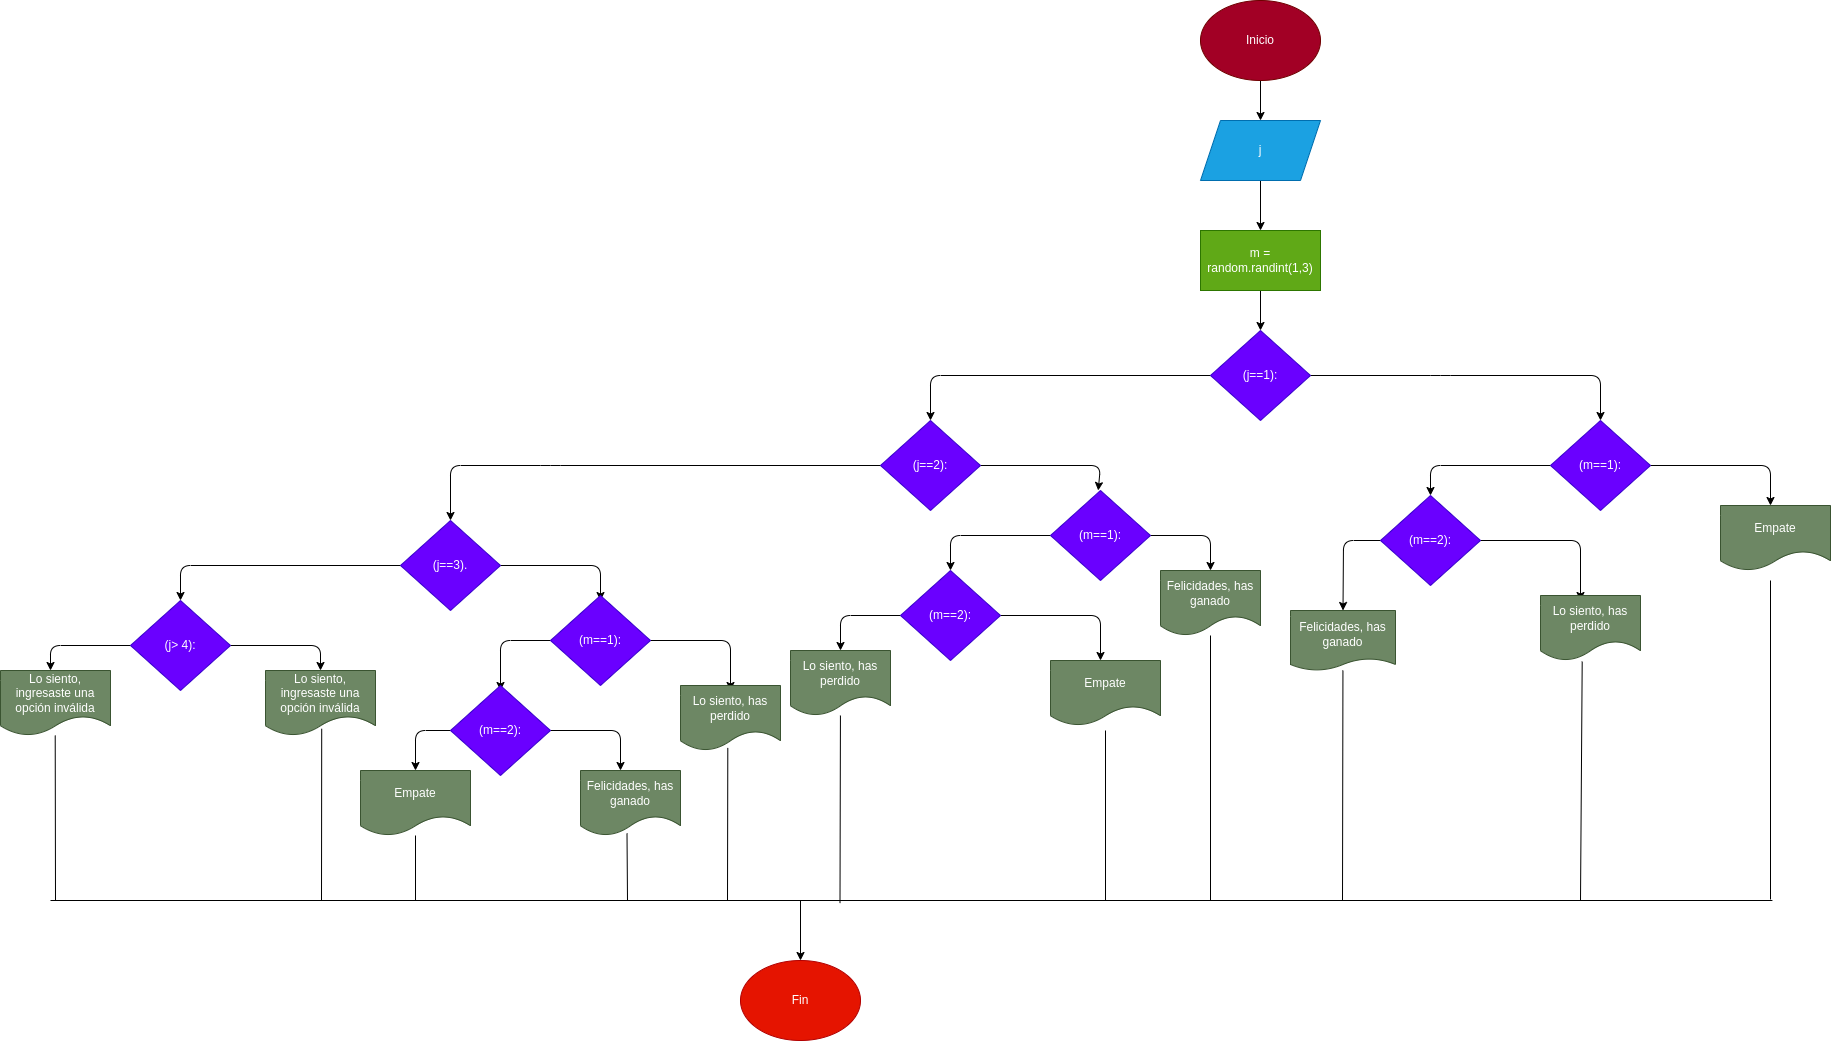

The diagram above was exported from draw.io. Its source (the exported page's mxGraphModel, read from the mxfile embedded in the PNG):
<mxGraphModel dx="788" dy="411" grid="1" gridSize="10" guides="1" tooltips="1" connect="1" arrows="1" fold="1" page="1" pageScale="1" pageWidth="827" pageHeight="1169" math="0" shadow="0">
  <root>
    <mxCell id="0" />
    <mxCell id="1" parent="0" />
    <mxCell id="17" value="" style="edgeStyle=none;html=1;" edge="1" parent="1" source="18" target="20">
      <mxGeometry relative="1" as="geometry" />
    </mxCell>
    <mxCell id="18" value="Inicio" style="ellipse;whiteSpace=wrap;html=1;fillColor=#a20025;fontColor=#ffffff;strokeColor=#6F0000;" vertex="1" parent="1">
      <mxGeometry x="1340" y="570" width="120" height="80" as="geometry" />
    </mxCell>
    <mxCell id="19" value="" style="edgeStyle=none;html=1;" edge="1" parent="1" source="20" target="22">
      <mxGeometry relative="1" as="geometry" />
    </mxCell>
    <mxCell id="20" value="j" style="shape=parallelogram;perimeter=parallelogramPerimeter;whiteSpace=wrap;html=1;fixedSize=1;fillColor=#1ba1e2;fontColor=#ffffff;strokeColor=#006EAF;" vertex="1" parent="1">
      <mxGeometry x="1340" y="690" width="120" height="60" as="geometry" />
    </mxCell>
    <mxCell id="21" value="" style="edgeStyle=none;html=1;" edge="1" parent="1" source="22" target="25">
      <mxGeometry relative="1" as="geometry" />
    </mxCell>
    <mxCell id="22" value="m = random.randint(1,3)" style="whiteSpace=wrap;html=1;fillColor=#60a917;fontColor=#ffffff;strokeColor=#2D7600;" vertex="1" parent="1">
      <mxGeometry x="1340" y="800" width="120" height="60" as="geometry" />
    </mxCell>
    <mxCell id="23" value="" style="edgeStyle=none;html=1;" edge="1" parent="1" source="25">
      <mxGeometry relative="1" as="geometry">
        <mxPoint x="1740" y="990" as="targetPoint" />
        <Array as="points">
          <mxPoint x="1580" y="945" />
          <mxPoint x="1740" y="945" />
        </Array>
      </mxGeometry>
    </mxCell>
    <mxCell id="24" style="edgeStyle=none;html=1;entryX=0.5;entryY=0;entryDx=0;entryDy=0;" edge="1" parent="1" source="25" target="35">
      <mxGeometry relative="1" as="geometry">
        <mxPoint x="1190" y="990" as="targetPoint" />
        <Array as="points">
          <mxPoint x="1070" y="945" />
        </Array>
      </mxGeometry>
    </mxCell>
    <mxCell id="25" value="(j==1):" style="rhombus;whiteSpace=wrap;html=1;fillColor=#6a00ff;fontColor=#ffffff;strokeColor=#3700CC;" vertex="1" parent="1">
      <mxGeometry x="1350" y="900" width="100" height="90" as="geometry" />
    </mxCell>
    <mxCell id="26" value="" style="edgeStyle=none;html=1;" edge="1" parent="1" source="28">
      <mxGeometry relative="1" as="geometry">
        <mxPoint x="1910" y="1075" as="targetPoint" />
        <Array as="points">
          <mxPoint x="1910" y="1035" />
        </Array>
      </mxGeometry>
    </mxCell>
    <mxCell id="27" value="" style="edgeStyle=none;html=1;entryX=0.5;entryY=0;entryDx=0;entryDy=0;" edge="1" parent="1" source="28" target="31">
      <mxGeometry relative="1" as="geometry">
        <mxPoint x="1430" y="1070" as="targetPoint" />
        <Array as="points">
          <mxPoint x="1570" y="1035" />
        </Array>
      </mxGeometry>
    </mxCell>
    <mxCell id="28" value="(m==1):" style="rhombus;whiteSpace=wrap;html=1;fillColor=#6a00ff;fontColor=#ffffff;strokeColor=#3700CC;" vertex="1" parent="1">
      <mxGeometry x="1690" y="990" width="100" height="90" as="geometry" />
    </mxCell>
    <mxCell id="29" value="" style="edgeStyle=none;html=1;entryX=0.5;entryY=0;entryDx=0;entryDy=0;" edge="1" parent="1" source="31" target="32">
      <mxGeometry relative="1" as="geometry">
        <mxPoint x="1300" y="1170" as="targetPoint" />
        <Array as="points">
          <mxPoint x="1483" y="1110" />
        </Array>
      </mxGeometry>
    </mxCell>
    <mxCell id="30" style="edgeStyle=none;html=1;entryX=0.4;entryY=0.077;entryDx=0;entryDy=0;entryPerimeter=0;" edge="1" parent="1" source="31" target="45">
      <mxGeometry relative="1" as="geometry">
        <mxPoint x="1720" y="1160" as="targetPoint" />
        <Array as="points">
          <mxPoint x="1720" y="1110" />
        </Array>
      </mxGeometry>
    </mxCell>
    <mxCell id="31" value="(m==2):" style="rhombus;whiteSpace=wrap;html=1;fillColor=#6a00ff;fontColor=#ffffff;strokeColor=#3700CC;" vertex="1" parent="1">
      <mxGeometry x="1520" y="1065" width="100" height="90" as="geometry" />
    </mxCell>
    <mxCell id="32" value="Felicidades, has ganado" style="shape=document;whiteSpace=wrap;html=1;boundedLbl=1;size=0.2;fillColor=#6d8764;fontColor=#ffffff;strokeColor=#3A5431;" vertex="1" parent="1">
      <mxGeometry x="1430" y="1180" width="105" height="60" as="geometry" />
    </mxCell>
    <mxCell id="33" value="" style="edgeStyle=none;html=1;" edge="1" parent="1" source="35">
      <mxGeometry relative="1" as="geometry">
        <mxPoint x="1237.7272727272727" y="1060" as="targetPoint" />
        <Array as="points">
          <mxPoint x="1240" y="1035" />
        </Array>
      </mxGeometry>
    </mxCell>
    <mxCell id="34" style="edgeStyle=none;html=1;entryX=0.5;entryY=0;entryDx=0;entryDy=0;" edge="1" parent="1" source="35" target="49">
      <mxGeometry relative="1" as="geometry">
        <mxPoint x="690" y="1090" as="targetPoint" />
        <Array as="points">
          <mxPoint x="690" y="1035" />
          <mxPoint x="590" y="1035" />
        </Array>
      </mxGeometry>
    </mxCell>
    <mxCell id="35" value="(j==2):" style="rhombus;whiteSpace=wrap;html=1;fillColor=#6a00ff;fontColor=#ffffff;strokeColor=#3700CC;" vertex="1" parent="1">
      <mxGeometry x="1020" y="990" width="100" height="90" as="geometry" />
    </mxCell>
    <mxCell id="36" style="edgeStyle=none;html=1;entryX=0.5;entryY=0;entryDx=0;entryDy=0;" edge="1" parent="1" source="38" target="39">
      <mxGeometry relative="1" as="geometry">
        <Array as="points">
          <mxPoint x="1350" y="1105" />
        </Array>
      </mxGeometry>
    </mxCell>
    <mxCell id="37" value="" style="edgeStyle=none;html=1;" edge="1" parent="1" source="38">
      <mxGeometry relative="1" as="geometry">
        <mxPoint x="1090" y="1140" as="targetPoint" />
        <Array as="points">
          <mxPoint x="1090" y="1105" />
        </Array>
      </mxGeometry>
    </mxCell>
    <mxCell id="38" value="(m==1):" style="rhombus;whiteSpace=wrap;html=1;fillColor=#6a00ff;fontColor=#ffffff;strokeColor=#3700CC;" vertex="1" parent="1">
      <mxGeometry x="1190" y="1060" width="100" height="90" as="geometry" />
    </mxCell>
    <mxCell id="39" value="Felicidades, has ganado" style="shape=document;whiteSpace=wrap;html=1;boundedLbl=1;fillColor=#6d8764;fontColor=#ffffff;strokeColor=#3A5431;" vertex="1" parent="1">
      <mxGeometry x="1300" y="1140" width="100" height="65" as="geometry" />
    </mxCell>
    <mxCell id="40" value="" style="edgeStyle=none;html=1;" edge="1" parent="1" source="42">
      <mxGeometry relative="1" as="geometry">
        <mxPoint x="1240" y="1230" as="targetPoint" />
        <Array as="points">
          <mxPoint x="1240" y="1185" />
        </Array>
      </mxGeometry>
    </mxCell>
    <mxCell id="41" style="edgeStyle=none;html=1;entryX=0.5;entryY=0;entryDx=0;entryDy=0;" edge="1" parent="1" source="42" target="44">
      <mxGeometry relative="1" as="geometry">
        <Array as="points">
          <mxPoint x="980" y="1185" />
        </Array>
      </mxGeometry>
    </mxCell>
    <mxCell id="42" value="(m==2):" style="rhombus;whiteSpace=wrap;html=1;fillColor=#6a00ff;fontColor=#ffffff;strokeColor=#3700CC;" vertex="1" parent="1">
      <mxGeometry x="1040" y="1140" width="100" height="90" as="geometry" />
    </mxCell>
    <mxCell id="43" value="Empate" style="shape=document;whiteSpace=wrap;html=1;boundedLbl=1;fillColor=#6d8764;fontColor=#ffffff;strokeColor=#3A5431;" vertex="1" parent="1">
      <mxGeometry x="1190" y="1230" width="110" height="65" as="geometry" />
    </mxCell>
    <mxCell id="44" value="Lo siento, has perdido" style="shape=document;whiteSpace=wrap;html=1;boundedLbl=1;fillColor=#6d8764;fontColor=#ffffff;strokeColor=#3A5431;" vertex="1" parent="1">
      <mxGeometry x="930" y="1220" width="100" height="65" as="geometry" />
    </mxCell>
    <mxCell id="45" value="Lo siento, has perdido" style="shape=document;whiteSpace=wrap;html=1;boundedLbl=1;fillColor=#6d8764;fontColor=#ffffff;strokeColor=#3A5431;" vertex="1" parent="1">
      <mxGeometry x="1680" y="1165" width="100" height="65" as="geometry" />
    </mxCell>
    <mxCell id="46" value="Empate" style="shape=document;whiteSpace=wrap;html=1;boundedLbl=1;fillColor=#6d8764;fontColor=#ffffff;strokeColor=#3A5431;" vertex="1" parent="1">
      <mxGeometry x="1860" y="1075" width="110" height="65" as="geometry" />
    </mxCell>
    <mxCell id="47" style="edgeStyle=none;html=1;entryX=0.5;entryY=0.056;entryDx=0;entryDy=0;entryPerimeter=0;" edge="1" parent="1" source="49" target="52">
      <mxGeometry relative="1" as="geometry">
        <mxPoint x="820" y="1160" as="targetPoint" />
        <Array as="points">
          <mxPoint x="740" y="1135" />
        </Array>
      </mxGeometry>
    </mxCell>
    <mxCell id="48" style="edgeStyle=none;html=1;entryX=0.5;entryY=0;entryDx=0;entryDy=0;" edge="1" parent="1" source="49" target="61">
      <mxGeometry relative="1" as="geometry">
        <mxPoint x="420" y="1170" as="targetPoint" />
        <Array as="points">
          <mxPoint x="320" y="1135" />
        </Array>
      </mxGeometry>
    </mxCell>
    <mxCell id="49" value="(j==3)." style="rhombus;whiteSpace=wrap;html=1;fillColor=#6a00ff;fontColor=#ffffff;strokeColor=#3700CC;" vertex="1" parent="1">
      <mxGeometry x="540" y="1090" width="100" height="90" as="geometry" />
    </mxCell>
    <mxCell id="50" style="edgeStyle=none;html=1;" edge="1" parent="1" source="52">
      <mxGeometry relative="1" as="geometry">
        <mxPoint x="870" y="1260" as="targetPoint" />
        <Array as="points">
          <mxPoint x="870" y="1210" />
        </Array>
      </mxGeometry>
    </mxCell>
    <mxCell id="51" style="edgeStyle=none;html=1;" edge="1" parent="1" source="52">
      <mxGeometry relative="1" as="geometry">
        <mxPoint x="640" y="1260" as="targetPoint" />
        <Array as="points">
          <mxPoint x="640" y="1210" />
        </Array>
      </mxGeometry>
    </mxCell>
    <mxCell id="52" value="(m==1):" style="rhombus;whiteSpace=wrap;html=1;fillColor=#6a00ff;fontColor=#ffffff;strokeColor=#3700CC;" vertex="1" parent="1">
      <mxGeometry x="690" y="1165" width="100" height="90" as="geometry" />
    </mxCell>
    <mxCell id="53" value="Lo siento, has perdido" style="shape=document;whiteSpace=wrap;html=1;boundedLbl=1;fillColor=#6d8764;fontColor=#ffffff;strokeColor=#3A5431;" vertex="1" parent="1">
      <mxGeometry x="820" y="1255" width="100" height="65" as="geometry" />
    </mxCell>
    <mxCell id="54" style="edgeStyle=none;html=1;" edge="1" parent="1" source="56">
      <mxGeometry relative="1" as="geometry">
        <mxPoint x="760" y="1340" as="targetPoint" />
        <Array as="points">
          <mxPoint x="760" y="1300" />
        </Array>
      </mxGeometry>
    </mxCell>
    <mxCell id="55" style="edgeStyle=none;html=1;entryX=0.5;entryY=0;entryDx=0;entryDy=0;fontColor=#666600;" edge="1" parent="1" source="56" target="58">
      <mxGeometry relative="1" as="geometry">
        <Array as="points">
          <mxPoint x="555" y="1300" />
        </Array>
      </mxGeometry>
    </mxCell>
    <mxCell id="56" value="(m==2):" style="rhombus;whiteSpace=wrap;html=1;fillColor=#6a00ff;fontColor=#ffffff;strokeColor=#3700CC;" vertex="1" parent="1">
      <mxGeometry x="590" y="1255" width="100" height="90" as="geometry" />
    </mxCell>
    <mxCell id="57" value="Felicidades, has ganado" style="shape=document;whiteSpace=wrap;html=1;boundedLbl=1;fillColor=#6d8764;fontColor=#ffffff;strokeColor=#3A5431;" vertex="1" parent="1">
      <mxGeometry x="720" y="1340" width="100" height="65" as="geometry" />
    </mxCell>
    <mxCell id="58" value="Empate" style="shape=document;whiteSpace=wrap;html=1;boundedLbl=1;fillColor=#6d8764;fontColor=#ffffff;strokeColor=#3A5431;" vertex="1" parent="1">
      <mxGeometry x="500" y="1340" width="110" height="65" as="geometry" />
    </mxCell>
    <mxCell id="59" style="edgeStyle=none;html=1;" edge="1" parent="1" source="61">
      <mxGeometry relative="1" as="geometry">
        <mxPoint x="460" y="1240" as="targetPoint" />
        <Array as="points">
          <mxPoint x="460" y="1215" />
        </Array>
      </mxGeometry>
    </mxCell>
    <mxCell id="60" style="edgeStyle=none;html=1;" edge="1" parent="1" source="61">
      <mxGeometry relative="1" as="geometry">
        <mxPoint x="190" y="1240" as="targetPoint" />
        <Array as="points">
          <mxPoint x="190" y="1215" />
        </Array>
      </mxGeometry>
    </mxCell>
    <mxCell id="61" value="(j&amp;gt; 4):" style="rhombus;whiteSpace=wrap;html=1;fillColor=#6a00ff;fontColor=#ffffff;strokeColor=#3700CC;" vertex="1" parent="1">
      <mxGeometry x="270" y="1170" width="100" height="90" as="geometry" />
    </mxCell>
    <mxCell id="62" value="Lo siento, ingresaste una opción inválida" style="shape=document;whiteSpace=wrap;html=1;boundedLbl=1;fillColor=#6d8764;fontColor=#ffffff;strokeColor=#3A5431;" vertex="1" parent="1">
      <mxGeometry x="405" y="1240" width="110" height="65" as="geometry" />
    </mxCell>
    <mxCell id="63" value="Lo siento, ingresaste una opción inválida" style="shape=document;whiteSpace=wrap;html=1;boundedLbl=1;fillColor=#6d8764;fontColor=#ffffff;strokeColor=#3A5431;" vertex="1" parent="1">
      <mxGeometry x="140" y="1240" width="110" height="65" as="geometry" />
    </mxCell>
    <mxCell id="64" value="" style="endArrow=none;html=1;" edge="1" parent="1" target="58">
      <mxGeometry width="50" height="50" relative="1" as="geometry">
        <mxPoint x="555" y="1470" as="sourcePoint" />
        <mxPoint x="580" y="1420" as="targetPoint" />
      </mxGeometry>
    </mxCell>
    <mxCell id="65" value="" style="endArrow=none;html=1;entryX=0.465;entryY=0.967;entryDx=0;entryDy=0;entryPerimeter=0;" edge="1" parent="1" target="57">
      <mxGeometry width="50" height="50" relative="1" as="geometry">
        <mxPoint x="767" y="1470" as="sourcePoint" />
        <mxPoint x="565" y="1415" as="targetPoint" />
      </mxGeometry>
    </mxCell>
    <mxCell id="66" value="" style="endArrow=none;html=1;entryX=0.511;entryY=0.896;entryDx=0;entryDy=0;entryPerimeter=0;" edge="1" parent="1" target="62">
      <mxGeometry width="50" height="50" relative="1" as="geometry">
        <mxPoint x="461" y="1470" as="sourcePoint" />
        <mxPoint x="565" y="1415" as="targetPoint" />
        <Array as="points" />
      </mxGeometry>
    </mxCell>
    <mxCell id="67" value="" style="endArrow=none;html=1;entryX=0.511;entryY=0.896;entryDx=0;entryDy=0;entryPerimeter=0;" edge="1" parent="1">
      <mxGeometry width="50" height="50" relative="1" as="geometry">
        <mxPoint x="195" y="1470" as="sourcePoint" />
        <mxPoint x="194.71000000000004" y="1305" as="targetPoint" />
        <Array as="points" />
      </mxGeometry>
    </mxCell>
    <mxCell id="68" value="" style="endArrow=none;html=1;entryX=0.473;entryY=0.96;entryDx=0;entryDy=0;entryPerimeter=0;" edge="1" parent="1" target="53">
      <mxGeometry width="50" height="50" relative="1" as="geometry">
        <mxPoint x="867" y="1470" as="sourcePoint" />
        <mxPoint x="880" y="1410" as="targetPoint" />
      </mxGeometry>
    </mxCell>
    <mxCell id="69" value="" style="endArrow=none;html=1;" edge="1" parent="1" target="44">
      <mxGeometry width="50" height="50" relative="1" as="geometry">
        <mxPoint x="979.5" y="1472.6" as="sourcePoint" />
        <mxPoint x="979.8" y="1320" as="targetPoint" />
      </mxGeometry>
    </mxCell>
    <mxCell id="70" value="" style="endArrow=none;html=1;" edge="1" parent="1">
      <mxGeometry width="50" height="50" relative="1" as="geometry">
        <mxPoint x="1245" y="1470" as="sourcePoint" />
        <mxPoint x="1245" y="1300" as="targetPoint" />
      </mxGeometry>
    </mxCell>
    <mxCell id="71" value="" style="endArrow=none;html=1;" edge="1" parent="1" target="39">
      <mxGeometry width="50" height="50" relative="1" as="geometry">
        <mxPoint x="1350" y="1470" as="sourcePoint" />
        <mxPoint x="1349.5" y="1295" as="targetPoint" />
      </mxGeometry>
    </mxCell>
    <mxCell id="72" value="" style="endArrow=none;html=1;" edge="1" parent="1" target="32">
      <mxGeometry width="50" height="50" relative="1" as="geometry">
        <mxPoint x="1482" y="1470" as="sourcePoint" />
        <mxPoint x="1482" y="1205" as="targetPoint" />
      </mxGeometry>
    </mxCell>
    <mxCell id="73" value="" style="endArrow=none;html=1;entryX=0.417;entryY=1.016;entryDx=0;entryDy=0;entryPerimeter=0;" edge="1" parent="1" target="45">
      <mxGeometry width="50" height="50" relative="1" as="geometry">
        <mxPoint x="1720" y="1470" as="sourcePoint" />
        <mxPoint x="1720.4423076923076" y="1240" as="targetPoint" />
      </mxGeometry>
    </mxCell>
    <mxCell id="74" value="" style="endArrow=none;html=1;" edge="1" parent="1">
      <mxGeometry width="50" height="50" relative="1" as="geometry">
        <mxPoint x="1910" y="1468.96" as="sourcePoint" />
        <mxPoint x="1910" y="1150" as="targetPoint" />
      </mxGeometry>
    </mxCell>
    <mxCell id="75" value="" style="endArrow=none;html=1;" edge="1" parent="1">
      <mxGeometry width="50" height="50" relative="1" as="geometry">
        <mxPoint x="190" y="1470" as="sourcePoint" />
        <mxPoint x="1911.919921875" y="1470" as="targetPoint" />
      </mxGeometry>
    </mxCell>
    <mxCell id="76" value="" style="endArrow=classic;html=1;" edge="1" parent="1">
      <mxGeometry width="50" height="50" relative="1" as="geometry">
        <mxPoint x="940" y="1470" as="sourcePoint" />
        <mxPoint x="940" y="1530" as="targetPoint" />
      </mxGeometry>
    </mxCell>
    <mxCell id="77" value="Fin" style="ellipse;whiteSpace=wrap;html=1;fillColor=#e51400;fontColor=#ffffff;strokeColor=#B20000;" vertex="1" parent="1">
      <mxGeometry x="880" y="1530" width="120" height="80" as="geometry" />
    </mxCell>
  </root>
</mxGraphModel>